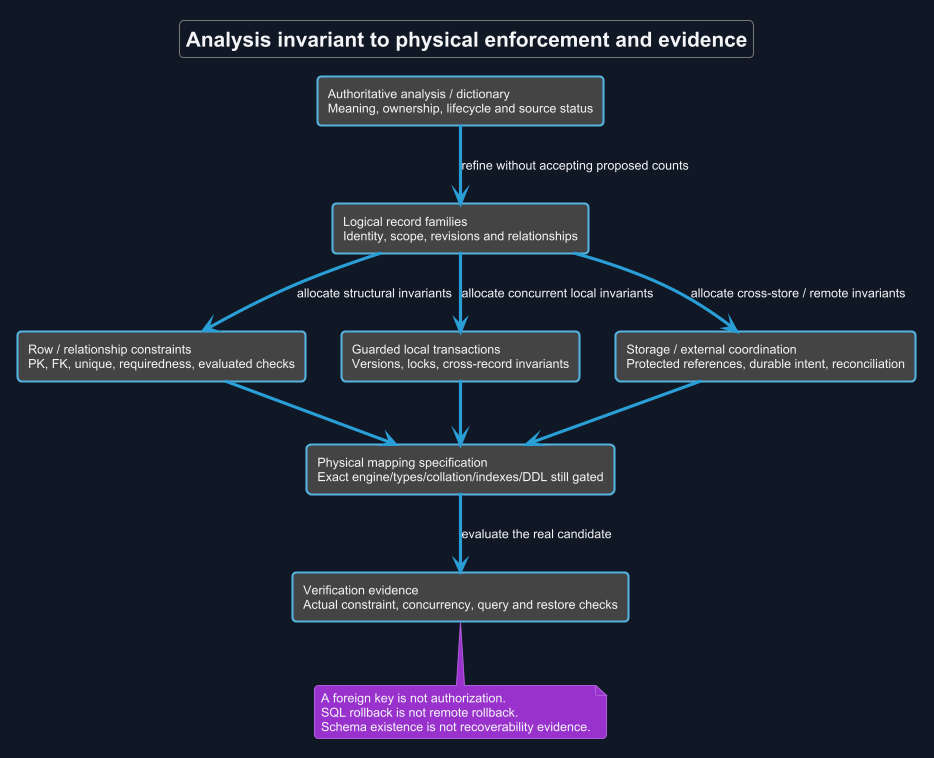

The diagram above was rendered by PlantUML. Its source (embedded in the PNG):
@startuml
!theme cyborg
skinparam backgroundColor #111827
skinparam defaultFontColor #F3F4F6
title Analysis invariant to physical enforcement and evidence
skinparam backgroundColor #111827
skinparam shadowing false
skinparam defaultFontName Arial

rectangle "Authoritative analysis / dictionary\nMeaning, ownership, lifecycle and source status" as A
rectangle "Logical record families\nIdentity, scope, revisions and relationships" as L
rectangle "Row / relationship constraints\nPK, FK, unique, requiredness, evaluated checks" as R
rectangle "Guarded local transactions\nVersions, locks, cross-record invariants" as T
rectangle "Storage / external coordination\nProtected references, durable intent, reconciliation" as E
rectangle "Physical mapping specification\nExact engine/types/collation/indexes/DDL still gated" as P
rectangle "Verification evidence\nActual constraint, concurrency, query and restore checks" as V
A --> L : refine without accepting proposed counts
L --> R : allocate structural invariants
L --> T : allocate concurrent local invariants
L --> E : allocate cross-store / remote invariants
R --> P
T --> P
E --> P
P --> V : evaluate the real candidate
note bottom of V
 A foreign key is not authorization.
 SQL rollback is not remote rollback.
 Schema existence is not recoverability evidence.
end note
@enduml